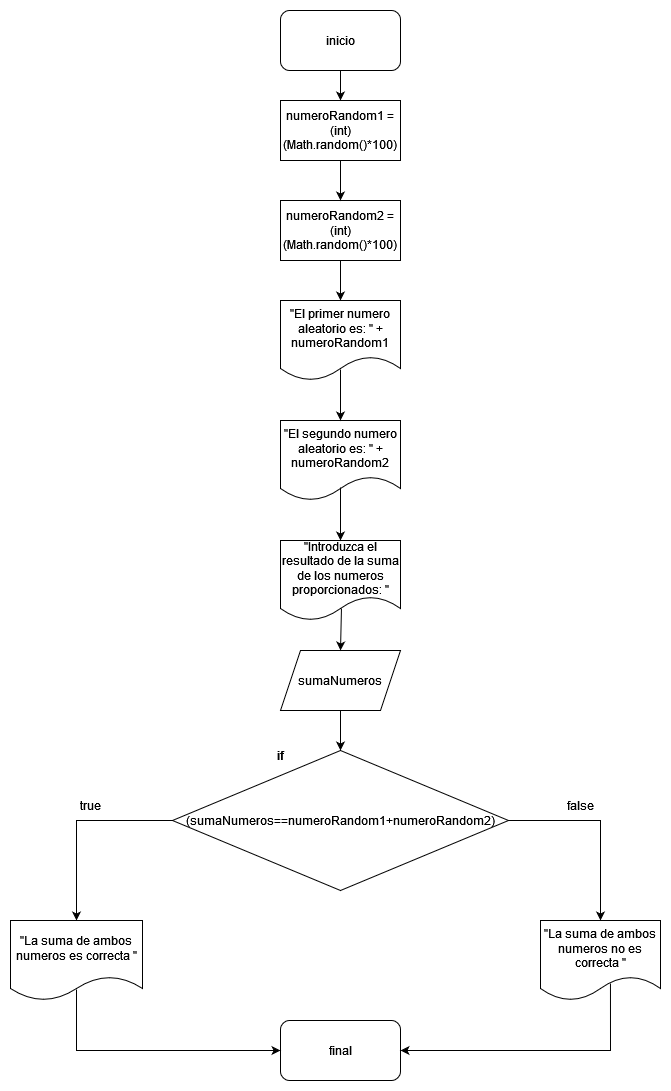

The diagram above was exported from draw.io. Its source (the exported page's mxGraphModel, read from the mxfile embedded in the PNG):
<mxGraphModel dx="1422" dy="752" grid="1" gridSize="10" guides="1" tooltips="1" connect="1" arrows="1" fold="1" page="1" pageScale="1" pageWidth="827" pageHeight="1169" math="0" shadow="0">
  <root>
    <mxCell id="0" />
    <mxCell id="1" parent="0" />
    <mxCell id="GcsYROJGLi_YQOk8v5Vp-17" style="edgeStyle=orthogonalEdgeStyle;rounded=0;orthogonalLoop=1;jettySize=auto;html=1;exitX=0.5;exitY=1;exitDx=0;exitDy=0;entryX=0.5;entryY=0;entryDx=0;entryDy=0;" edge="1" parent="1" source="GcsYROJGLi_YQOk8v5Vp-1" target="GcsYROJGLi_YQOk8v5Vp-3">
      <mxGeometry relative="1" as="geometry" />
    </mxCell>
    <mxCell id="GcsYROJGLi_YQOk8v5Vp-1" value="inicio" style="rounded=1;whiteSpace=wrap;html=1;" vertex="1" parent="1">
      <mxGeometry x="320" y="40" width="120" height="60" as="geometry" />
    </mxCell>
    <mxCell id="GcsYROJGLi_YQOk8v5Vp-19" style="edgeStyle=orthogonalEdgeStyle;rounded=0;orthogonalLoop=1;jettySize=auto;html=1;exitX=0.5;exitY=1;exitDx=0;exitDy=0;entryX=0.5;entryY=0;entryDx=0;entryDy=0;" edge="1" parent="1" source="GcsYROJGLi_YQOk8v5Vp-2" target="GcsYROJGLi_YQOk8v5Vp-4">
      <mxGeometry relative="1" as="geometry" />
    </mxCell>
    <mxCell id="GcsYROJGLi_YQOk8v5Vp-2" value="numeroRandom2 = (int) (Math.random()*100)" style="rounded=0;whiteSpace=wrap;html=1;" vertex="1" parent="1">
      <mxGeometry x="320" y="230" width="120" height="60" as="geometry" />
    </mxCell>
    <mxCell id="GcsYROJGLi_YQOk8v5Vp-18" style="edgeStyle=orthogonalEdgeStyle;rounded=0;orthogonalLoop=1;jettySize=auto;html=1;exitX=0.5;exitY=1;exitDx=0;exitDy=0;entryX=0.5;entryY=0;entryDx=0;entryDy=0;" edge="1" parent="1" source="GcsYROJGLi_YQOk8v5Vp-3" target="GcsYROJGLi_YQOk8v5Vp-2">
      <mxGeometry relative="1" as="geometry" />
    </mxCell>
    <mxCell id="GcsYROJGLi_YQOk8v5Vp-3" value="numeroRandom1 = (int) (Math.random()*100)" style="rounded=0;whiteSpace=wrap;html=1;" vertex="1" parent="1">
      <mxGeometry x="320" y="130" width="120" height="60" as="geometry" />
    </mxCell>
    <mxCell id="GcsYROJGLi_YQOk8v5Vp-4" value="&quot;El primer numero aleatorio es: &quot; + numeroRandom1" style="shape=document;whiteSpace=wrap;html=1;boundedLbl=1;" vertex="1" parent="1">
      <mxGeometry x="320" y="330" width="120" height="80" as="geometry" />
    </mxCell>
    <mxCell id="GcsYROJGLi_YQOk8v5Vp-5" value="&quot;Introduzca el resultado de la suma de los numeros proporcionados: &quot;" style="shape=document;whiteSpace=wrap;html=1;boundedLbl=1;" vertex="1" parent="1">
      <mxGeometry x="320" y="570" width="120" height="80" as="geometry" />
    </mxCell>
    <mxCell id="GcsYROJGLi_YQOk8v5Vp-6" value="&quot;El segundo numero aleatorio es: &quot; + numeroRandom2" style="shape=document;whiteSpace=wrap;html=1;boundedLbl=1;" vertex="1" parent="1">
      <mxGeometry x="320" y="450" width="120" height="80" as="geometry" />
    </mxCell>
    <mxCell id="GcsYROJGLi_YQOk8v5Vp-16" style="edgeStyle=orthogonalEdgeStyle;rounded=0;orthogonalLoop=1;jettySize=auto;html=1;exitX=0.5;exitY=1;exitDx=0;exitDy=0;entryX=0.5;entryY=0;entryDx=0;entryDy=0;" edge="1" parent="1" source="GcsYROJGLi_YQOk8v5Vp-7" target="GcsYROJGLi_YQOk8v5Vp-8">
      <mxGeometry relative="1" as="geometry" />
    </mxCell>
    <mxCell id="GcsYROJGLi_YQOk8v5Vp-7" value="sumaNumeros" style="shape=parallelogram;perimeter=parallelogramPerimeter;whiteSpace=wrap;html=1;fixedSize=1;" vertex="1" parent="1">
      <mxGeometry x="320" y="680" width="120" height="60" as="geometry" />
    </mxCell>
    <mxCell id="GcsYROJGLi_YQOk8v5Vp-12" style="edgeStyle=orthogonalEdgeStyle;rounded=0;orthogonalLoop=1;jettySize=auto;html=1;exitX=0;exitY=0.5;exitDx=0;exitDy=0;entryX=0.5;entryY=0;entryDx=0;entryDy=0;" edge="1" parent="1" source="GcsYROJGLi_YQOk8v5Vp-8" target="GcsYROJGLi_YQOk8v5Vp-9">
      <mxGeometry relative="1" as="geometry" />
    </mxCell>
    <mxCell id="GcsYROJGLi_YQOk8v5Vp-13" style="edgeStyle=orthogonalEdgeStyle;rounded=0;orthogonalLoop=1;jettySize=auto;html=1;exitX=1;exitY=0.5;exitDx=0;exitDy=0;" edge="1" parent="1" source="GcsYROJGLi_YQOk8v5Vp-8" target="GcsYROJGLi_YQOk8v5Vp-10">
      <mxGeometry relative="1" as="geometry" />
    </mxCell>
    <mxCell id="GcsYROJGLi_YQOk8v5Vp-8" value="(sumaNumeros==numeroRandom1+numeroRandom2)" style="rhombus;whiteSpace=wrap;html=1;" vertex="1" parent="1">
      <mxGeometry x="212" y="780" width="336" height="140" as="geometry" />
    </mxCell>
    <mxCell id="GcsYROJGLi_YQOk8v5Vp-9" value="&quot;La suma de ambos numeros es correcta &quot;" style="shape=document;whiteSpace=wrap;html=1;boundedLbl=1;" vertex="1" parent="1">
      <mxGeometry x="50" y="950" width="132" height="80" as="geometry" />
    </mxCell>
    <mxCell id="GcsYROJGLi_YQOk8v5Vp-10" value="&quot;La suma de ambos numeros no es correcta &quot;" style="shape=document;whiteSpace=wrap;html=1;boundedLbl=1;" vertex="1" parent="1">
      <mxGeometry x="580" y="950" width="120" height="80" as="geometry" />
    </mxCell>
    <mxCell id="GcsYROJGLi_YQOk8v5Vp-11" value="final" style="rounded=1;whiteSpace=wrap;html=1;" vertex="1" parent="1">
      <mxGeometry x="320" y="1050" width="120" height="60" as="geometry" />
    </mxCell>
    <mxCell id="GcsYROJGLi_YQOk8v5Vp-14" value="" style="endArrow=classic;html=1;rounded=0;entryX=0;entryY=0.5;entryDx=0;entryDy=0;exitX=0.5;exitY=0.863;exitDx=0;exitDy=0;exitPerimeter=0;" edge="1" parent="1" source="GcsYROJGLi_YQOk8v5Vp-9" target="GcsYROJGLi_YQOk8v5Vp-11">
      <mxGeometry width="50" height="50" relative="1" as="geometry">
        <mxPoint x="390" y="920" as="sourcePoint" />
        <mxPoint x="440" y="870" as="targetPoint" />
        <Array as="points">
          <mxPoint x="116" y="1080" />
        </Array>
      </mxGeometry>
    </mxCell>
    <mxCell id="GcsYROJGLi_YQOk8v5Vp-15" value="" style="endArrow=classic;html=1;rounded=0;entryX=1;entryY=0.5;entryDx=0;entryDy=0;exitX=0.583;exitY=0.788;exitDx=0;exitDy=0;exitPerimeter=0;" edge="1" parent="1" source="GcsYROJGLi_YQOk8v5Vp-10" target="GcsYROJGLi_YQOk8v5Vp-11">
      <mxGeometry width="50" height="50" relative="1" as="geometry">
        <mxPoint x="390" y="920" as="sourcePoint" />
        <mxPoint x="440" y="870" as="targetPoint" />
        <Array as="points">
          <mxPoint x="650" y="1080" />
        </Array>
      </mxGeometry>
    </mxCell>
    <mxCell id="GcsYROJGLi_YQOk8v5Vp-20" value="" style="endArrow=classic;html=1;rounded=0;entryX=0.5;entryY=0;entryDx=0;entryDy=0;exitX=0.508;exitY=0.85;exitDx=0;exitDy=0;exitPerimeter=0;" edge="1" parent="1" source="GcsYROJGLi_YQOk8v5Vp-5" target="GcsYROJGLi_YQOk8v5Vp-7">
      <mxGeometry width="50" height="50" relative="1" as="geometry">
        <mxPoint x="390" y="590" as="sourcePoint" />
        <mxPoint x="440" y="540" as="targetPoint" />
      </mxGeometry>
    </mxCell>
    <mxCell id="GcsYROJGLi_YQOk8v5Vp-21" value="" style="endArrow=classic;html=1;rounded=0;entryX=0.5;entryY=0;entryDx=0;entryDy=0;exitX=0.5;exitY=0.838;exitDx=0;exitDy=0;exitPerimeter=0;" edge="1" parent="1" source="GcsYROJGLi_YQOk8v5Vp-6" target="GcsYROJGLi_YQOk8v5Vp-5">
      <mxGeometry width="50" height="50" relative="1" as="geometry">
        <mxPoint x="390" y="590" as="sourcePoint" />
        <mxPoint x="440" y="540" as="targetPoint" />
      </mxGeometry>
    </mxCell>
    <mxCell id="GcsYROJGLi_YQOk8v5Vp-22" value="" style="endArrow=classic;html=1;rounded=0;entryX=0.5;entryY=0;entryDx=0;entryDy=0;exitX=0.5;exitY=0.863;exitDx=0;exitDy=0;exitPerimeter=0;" edge="1" parent="1" source="GcsYROJGLi_YQOk8v5Vp-4" target="GcsYROJGLi_YQOk8v5Vp-6">
      <mxGeometry width="50" height="50" relative="1" as="geometry">
        <mxPoint x="390" y="590" as="sourcePoint" />
        <mxPoint x="440" y="540" as="targetPoint" />
      </mxGeometry>
    </mxCell>
    <mxCell id="GcsYROJGLi_YQOk8v5Vp-23" value="if" style="text;html=1;strokeColor=none;fillColor=none;align=center;verticalAlign=middle;whiteSpace=wrap;rounded=0;fontStyle=1" vertex="1" parent="1">
      <mxGeometry x="290" y="770" width="60" height="30" as="geometry" />
    </mxCell>
    <mxCell id="GcsYROJGLi_YQOk8v5Vp-24" value="false" style="text;html=1;strokeColor=none;fillColor=none;align=center;verticalAlign=middle;whiteSpace=wrap;rounded=0;" vertex="1" parent="1">
      <mxGeometry x="590" y="820" width="60" height="30" as="geometry" />
    </mxCell>
    <mxCell id="GcsYROJGLi_YQOk8v5Vp-25" value="true" style="text;html=1;strokeColor=none;fillColor=none;align=center;verticalAlign=middle;whiteSpace=wrap;rounded=0;" vertex="1" parent="1">
      <mxGeometry x="100" y="820" width="60" height="30" as="geometry" />
    </mxCell>
  </root>
</mxGraphModel>